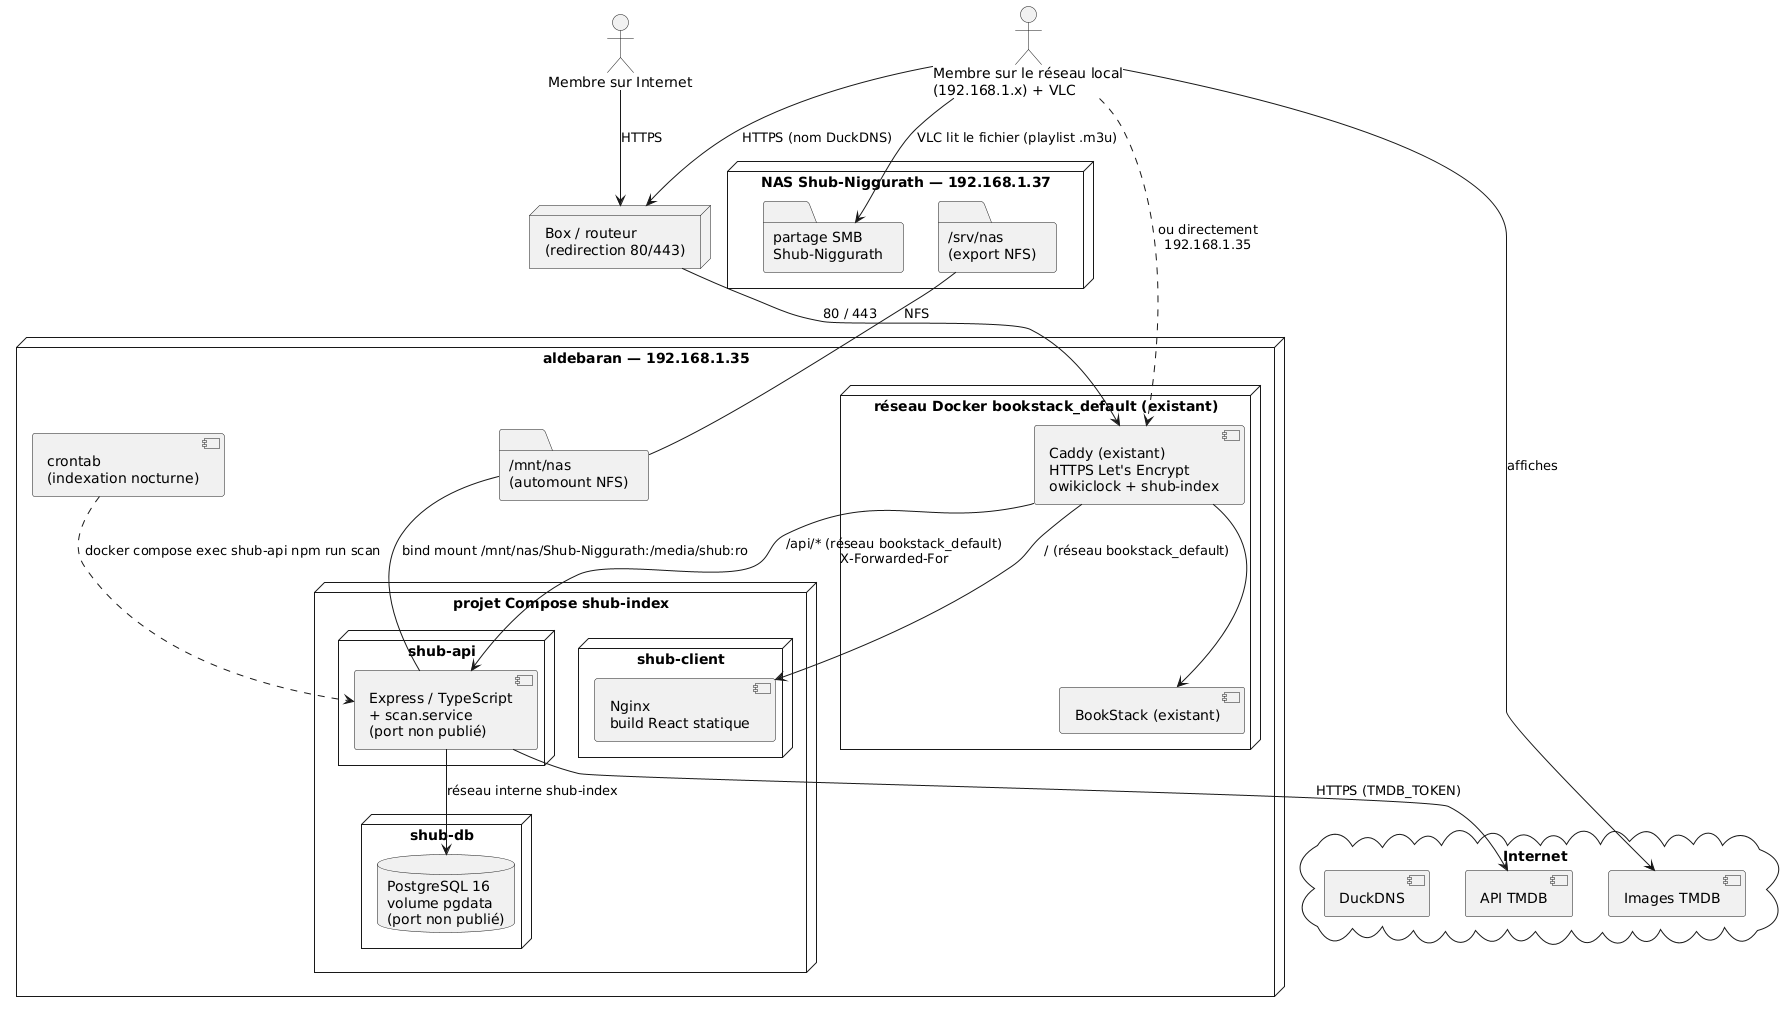

The diagram above was rendered by PlantUML. Its source (embedded in the PNG):
@startuml deploiement-shub-index
actor "Membre sur Internet" as remote
actor "Membre sur le réseau local\n(192.168.1.x) + VLC" as local

node "Box / routeur\n(redirection 80/443)" as box

node "NAS Shub-Niggurath — 192.168.1.37" as nas {
  folder "/srv/nas\n(export NFS)" as nfs
  folder "partage SMB\nShub-Niggurath" as smb
}

cloud "Internet" {
  component "API TMDB" as tmdb
  component "Images TMDB" as img
  component "DuckDNS" as dns
}

node "aldebaran — 192.168.1.35" {
  folder "/mnt/nas\n(automount NFS)" as mount
  component "crontab\n(indexation nocturne)" as cron

  node "réseau Docker bookstack_default (existant)" {
    component "Caddy (existant)\nHTTPS Let's Encrypt\nowikiclock + shub-index" as caddy
    component "BookStack (existant)" as bookstack
  }

  node "projet Compose shub-index" {
    node "shub-client" {
      component "Nginx\nbuild React statique" as client
    }
    node "shub-api" {
      component "Express / TypeScript\n+ scan.service\n(port non publié)" as api
    }
    node "shub-db" {
      database "PostgreSQL 16\nvolume pgdata\n(port non publié)" as db
    }
  }
}

remote --> box : HTTPS
local --> box : HTTPS (nom DuckDNS)
local ..> caddy : ou directement\n192.168.1.35
box --> caddy : 80 / 443
caddy --> bookstack
caddy --> client : / (réseau bookstack_default)
caddy --> api : /api/* (réseau bookstack_default)\nX-Forwarded-For
api --> db : réseau interne shub-index
nfs -- mount : NFS
mount -- api : bind mount /mnt/nas/Shub-Niggurath:/media/shub:ro
cron ..> api : docker compose exec shub-api npm run scan
api --> tmdb : HTTPS (TMDB_TOKEN)
local --> img : affiches
local --> smb : VLC lit le fichier (playlist .m3u)
@enduml